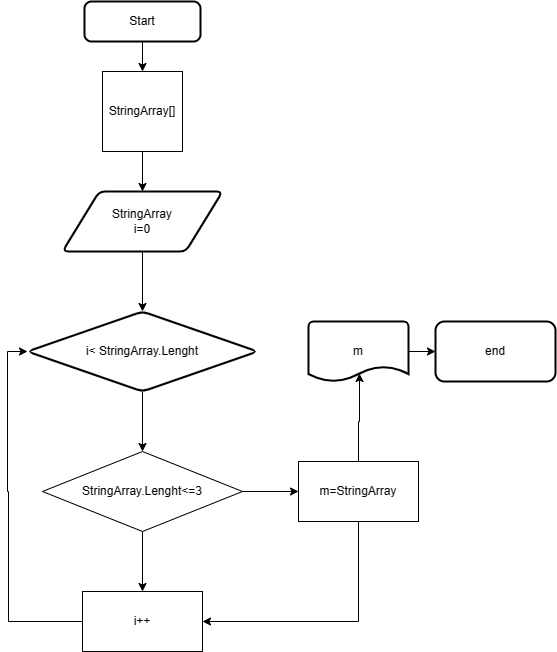

The diagram above was exported from draw.io. Its source (the exported page's mxGraphModel, read from the mxfile embedded in the PNG):
<mxGraphModel dx="1387" dy="764" grid="1" gridSize="10" guides="1" tooltips="1" connect="1" arrows="1" fold="1" page="1" pageScale="1" pageWidth="827" pageHeight="1169" math="0" shadow="0">
  <root>
    <mxCell id="WIyWlLk6GJQsqaUBKTNV-0" />
    <mxCell id="WIyWlLk6GJQsqaUBKTNV-1" parent="WIyWlLk6GJQsqaUBKTNV-0" />
    <mxCell id="69nPUPU0_IpAuxta-8bx-5" style="edgeStyle=orthogonalEdgeStyle;rounded=0;orthogonalLoop=1;jettySize=auto;html=1;entryX=0.5;entryY=0;entryDx=0;entryDy=0;" edge="1" parent="WIyWlLk6GJQsqaUBKTNV-1" source="69nPUPU0_IpAuxta-8bx-0" target="69nPUPU0_IpAuxta-8bx-4">
      <mxGeometry relative="1" as="geometry" />
    </mxCell>
    <mxCell id="69nPUPU0_IpAuxta-8bx-0" value="Start" style="rounded=1;whiteSpace=wrap;html=1;absoluteArcSize=1;arcSize=14;strokeWidth=2;" vertex="1" parent="WIyWlLk6GJQsqaUBKTNV-1">
      <mxGeometry x="277" y="30" width="116" height="40" as="geometry" />
    </mxCell>
    <mxCell id="69nPUPU0_IpAuxta-8bx-8" style="edgeStyle=orthogonalEdgeStyle;rounded=0;orthogonalLoop=1;jettySize=auto;html=1;entryX=0.5;entryY=0;entryDx=0;entryDy=0;" edge="1" parent="WIyWlLk6GJQsqaUBKTNV-1" source="69nPUPU0_IpAuxta-8bx-4" target="69nPUPU0_IpAuxta-8bx-7">
      <mxGeometry relative="1" as="geometry" />
    </mxCell>
    <mxCell id="69nPUPU0_IpAuxta-8bx-4" value="StringArray[]" style="whiteSpace=wrap;html=1;aspect=fixed;" vertex="1" parent="WIyWlLk6GJQsqaUBKTNV-1">
      <mxGeometry x="295" y="100" width="80" height="80" as="geometry" />
    </mxCell>
    <mxCell id="69nPUPU0_IpAuxta-8bx-10" style="edgeStyle=orthogonalEdgeStyle;rounded=0;orthogonalLoop=1;jettySize=auto;html=1;" edge="1" parent="WIyWlLk6GJQsqaUBKTNV-1" source="69nPUPU0_IpAuxta-8bx-7" target="69nPUPU0_IpAuxta-8bx-9">
      <mxGeometry relative="1" as="geometry" />
    </mxCell>
    <mxCell id="69nPUPU0_IpAuxta-8bx-7" value="StringArray&lt;br&gt;i=0" style="shape=parallelogram;html=1;strokeWidth=2;perimeter=parallelogramPerimeter;whiteSpace=wrap;rounded=1;arcSize=12;size=0.23;" vertex="1" parent="WIyWlLk6GJQsqaUBKTNV-1">
      <mxGeometry x="255" y="220" width="160" height="60" as="geometry" />
    </mxCell>
    <mxCell id="69nPUPU0_IpAuxta-8bx-14" style="edgeStyle=orthogonalEdgeStyle;rounded=0;orthogonalLoop=1;jettySize=auto;html=1;exitX=0.5;exitY=1;exitDx=0;exitDy=0;entryX=0.5;entryY=0;entryDx=0;entryDy=0;" edge="1" parent="WIyWlLk6GJQsqaUBKTNV-1" source="69nPUPU0_IpAuxta-8bx-9" target="69nPUPU0_IpAuxta-8bx-13">
      <mxGeometry relative="1" as="geometry" />
    </mxCell>
    <mxCell id="69nPUPU0_IpAuxta-8bx-9" value="i&amp;lt; StringArray.Lenght" style="rhombus;whiteSpace=wrap;html=1;strokeWidth=2;rounded=1;arcSize=12;" vertex="1" parent="WIyWlLk6GJQsqaUBKTNV-1">
      <mxGeometry x="220" y="340" width="230" height="80" as="geometry" />
    </mxCell>
    <mxCell id="69nPUPU0_IpAuxta-8bx-15" style="edgeStyle=orthogonalEdgeStyle;rounded=0;orthogonalLoop=1;jettySize=auto;html=1;exitX=0.5;exitY=1;exitDx=0;exitDy=0;entryX=0.5;entryY=0;entryDx=0;entryDy=0;" edge="1" parent="WIyWlLk6GJQsqaUBKTNV-1" source="69nPUPU0_IpAuxta-8bx-13" target="69nPUPU0_IpAuxta-8bx-16">
      <mxGeometry relative="1" as="geometry">
        <mxPoint x="335" y="620" as="targetPoint" />
      </mxGeometry>
    </mxCell>
    <mxCell id="69nPUPU0_IpAuxta-8bx-22" style="edgeStyle=orthogonalEdgeStyle;rounded=0;orthogonalLoop=1;jettySize=auto;html=1;exitX=1;exitY=0.5;exitDx=0;exitDy=0;entryX=0;entryY=0.5;entryDx=0;entryDy=0;" edge="1" parent="WIyWlLk6GJQsqaUBKTNV-1" source="69nPUPU0_IpAuxta-8bx-13" target="69nPUPU0_IpAuxta-8bx-21">
      <mxGeometry relative="1" as="geometry" />
    </mxCell>
    <mxCell id="69nPUPU0_IpAuxta-8bx-13" value="StringArray.Lenght&amp;lt;=3" style="rhombus;whiteSpace=wrap;html=1;" vertex="1" parent="WIyWlLk6GJQsqaUBKTNV-1">
      <mxGeometry x="235" y="480" width="200" height="80" as="geometry" />
    </mxCell>
    <mxCell id="69nPUPU0_IpAuxta-8bx-24" style="edgeStyle=orthogonalEdgeStyle;rounded=0;orthogonalLoop=1;jettySize=auto;html=1;entryX=0;entryY=0.5;entryDx=0;entryDy=0;" edge="1" parent="WIyWlLk6GJQsqaUBKTNV-1" source="69nPUPU0_IpAuxta-8bx-16" target="69nPUPU0_IpAuxta-8bx-9">
      <mxGeometry relative="1" as="geometry">
        <Array as="points">
          <mxPoint x="201" y="650" />
          <mxPoint x="201" y="520" />
          <mxPoint x="200" y="520" />
          <mxPoint x="200" y="380" />
        </Array>
      </mxGeometry>
    </mxCell>
    <mxCell id="69nPUPU0_IpAuxta-8bx-16" value="i++" style="rounded=0;whiteSpace=wrap;html=1;" vertex="1" parent="WIyWlLk6GJQsqaUBKTNV-1">
      <mxGeometry x="275" y="620" width="120" height="60" as="geometry" />
    </mxCell>
    <mxCell id="69nPUPU0_IpAuxta-8bx-23" style="edgeStyle=orthogonalEdgeStyle;rounded=0;orthogonalLoop=1;jettySize=auto;html=1;exitX=0.5;exitY=1;exitDx=0;exitDy=0;entryX=1;entryY=0.5;entryDx=0;entryDy=0;" edge="1" parent="WIyWlLk6GJQsqaUBKTNV-1" source="69nPUPU0_IpAuxta-8bx-21" target="69nPUPU0_IpAuxta-8bx-16">
      <mxGeometry relative="1" as="geometry" />
    </mxCell>
    <mxCell id="69nPUPU0_IpAuxta-8bx-26" style="edgeStyle=orthogonalEdgeStyle;rounded=0;orthogonalLoop=1;jettySize=auto;html=1;entryX=0.51;entryY=0.867;entryDx=0;entryDy=0;entryPerimeter=0;" edge="1" parent="WIyWlLk6GJQsqaUBKTNV-1" source="69nPUPU0_IpAuxta-8bx-21" target="69nPUPU0_IpAuxta-8bx-25">
      <mxGeometry relative="1" as="geometry" />
    </mxCell>
    <mxCell id="69nPUPU0_IpAuxta-8bx-21" value="m=StringArray" style="whiteSpace=wrap;html=1;" vertex="1" parent="WIyWlLk6GJQsqaUBKTNV-1">
      <mxGeometry x="491" y="490" width="120" height="60" as="geometry" />
    </mxCell>
    <mxCell id="69nPUPU0_IpAuxta-8bx-28" style="edgeStyle=orthogonalEdgeStyle;rounded=0;orthogonalLoop=1;jettySize=auto;html=1;entryX=0;entryY=0.5;entryDx=0;entryDy=0;" edge="1" parent="WIyWlLk6GJQsqaUBKTNV-1" source="69nPUPU0_IpAuxta-8bx-25" target="69nPUPU0_IpAuxta-8bx-27">
      <mxGeometry relative="1" as="geometry" />
    </mxCell>
    <mxCell id="69nPUPU0_IpAuxta-8bx-25" value="m" style="strokeWidth=2;html=1;shape=mxgraph.flowchart.document2;whiteSpace=wrap;size=0.25;" vertex="1" parent="WIyWlLk6GJQsqaUBKTNV-1">
      <mxGeometry x="501" y="350" width="100" height="60" as="geometry" />
    </mxCell>
    <mxCell id="69nPUPU0_IpAuxta-8bx-27" value="end" style="rounded=1;whiteSpace=wrap;html=1;strokeWidth=2;" vertex="1" parent="WIyWlLk6GJQsqaUBKTNV-1">
      <mxGeometry x="628" y="350" width="120" height="60" as="geometry" />
    </mxCell>
  </root>
</mxGraphModel>